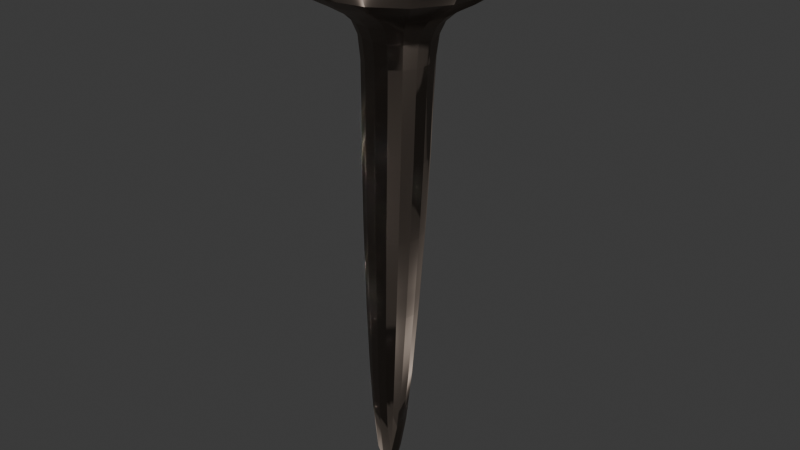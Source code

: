 # Source: RustyNail.blend  (saved by Blender 4.1.24; exported with 4.5.12 LTS)
import bpy
from mathutils import Matrix  # noqa: F401  (used for matrix-valued properties, if any)

bpy.ops.wm.read_factory_settings(use_empty=True)
scene = bpy.context.scene
scene.name = 'Scene'

# ---- collections
col_collection = bpy.data.collections.new('Collection'); scene.collection.children.link(col_collection)

# ---- materials (node trees are filled in below, after node groups)
mat_rustymetal = bpy.data.materials.new('RustyMetal')
mat_rustymetal.use_transparent_shadow = False

# ---- material node trees
mat_rustymetal.use_nodes = True; mat_rustymetal.node_tree.nodes.clear()
_N = mat_rustymetal.node_tree.nodes; _L = mat_rustymetal.node_tree.links
n0 = _N.new('ShaderNodeBsdfPrincipled'); n0.name = 'Principled BSDF'; n0.location = (46, 333)
n0.inputs[0].default_value = (0.2527, 0.2084, 0.1768, 1.0)
n0.inputs[1].default_value = 0.9462
n0.inputs[2].default_value = 0.6091
n1 = _N.new('ShaderNodeOutputMaterial'); n1.name = 'Material Output'; n1.location = (572, 302)
n2 = _N.new('ShaderNodeTexNoise'); n2.name = 'Noise Texture'; n2.location = (-345, 259)
n2.width = 243
n2.inputs[1].default_value = 11.8
n2.inputs[2].default_value = 2.3
n2.inputs[3].default_value = 0.0
n2.inputs[4].default_value = 0.1425
n2.inputs[5].default_value = 3.5
n2.inputs[6].default_value = 0.2
n2.inputs[7].default_value = 0.0
n2.inputs[8].default_value = 0.1
n3 = _N.new('NodeReroute'); n3.name = 'Reroute'; n3.location = (18, -142)
n3.width = 16
n3.socket_idname = 'NodeSocketFloat'
n4 = _N.new('NodeReroute'); n4.name = 'Reroute.001'; n4.location = (290, -37)
n4.width = 16
n4.socket_idname = 'NodeSocketFloat'
_L.new(n0.outputs[0], n1.inputs[0])
_L.new(n2.outputs[0], n3.inputs[0])
_L.new(n3.outputs[0], n4.inputs[0])
_L.new(n4.outputs[0], n1.inputs[2])
n1.is_active_output = True

# ---- world
world_world = bpy.data.worlds.new('World'); scene.world = world_world
world_world.use_nodes = True; world_world.node_tree.nodes.clear()
_N = world_world.node_tree.nodes; _L = world_world.node_tree.links
n0 = _N.new('ShaderNodeOutputWorld'); n0.name = 'World Output'; n0.location = (300, 300)
n1 = _N.new('ShaderNodeBackground'); n1.name = 'Background'; n1.location = (10, 300)
n1.inputs[0].default_value = (0.05088, 0.05088, 0.05088, 1.0)
_L.new(n1.outputs[0], n0.inputs[0])
n0.is_active_output = True
world_world.color = (0.05088, 0.05088, 0.05088)
world_world.use_sun_shadow = False
world_world.sun_shadow_jitter_overblur = 0.0

# ---- meshes
me_cube_001 = bpy.data.meshes.new('Cube.001')
me_cube_001.from_pydata([(-0.7906, -0.4117, -1.027), (-0.7151, -0.7151, 14.06), (-0.8346, 0.3501, -0.8964), (-0.7151, 0.7151, 14.06), (0.0342, -0.4087, -1.027), (0.7151, -0.7151, 14.06), (-0.03146, 0.3501, -0.8964), (0.7151, 0.7151, 14.06), (-3.123, -3.123, 14.56), (-3.123, 3.123, 14.56), (3.123, 3.123, 14.56), (3.123, -3.123, 14.56), (-0.01075, -0.01075, 16.18), (-0.01075, 0.01075, 16.18), (0.01075, 0.01075, 16.18), (0.01075, -0.01075, 16.18), (-3.123, -3.123, 16.18), (-3.123, 3.123, 16.18), (3.123, 3.123, 16.18), (3.123, -3.123, 16.18), (-1.0, -1.0, 11.83), (-1.066, 0.9557, 11.96), (0.9343, 0.9557, 11.96), (1.0, -1.0, 11.83)], [], [(20, 1, 3, 21), (21, 3, 7, 22), (22, 7, 5, 23), (23, 5, 1, 20), (2, 6, 4, 0), (3, 1, 8, 9), (8, 11, 19, 16), (1, 5, 11, 8), (7, 3, 9, 10), (5, 7, 10, 11), (14, 13, 12, 15), (10, 9, 17, 18), (11, 10, 18, 19), (9, 8, 16, 17), (12, 13, 17, 16), (13, 14, 18, 17), (14, 15, 19, 18), (15, 12, 16, 19), (4, 23, 20, 0), (6, 22, 23, 4), (2, 21, 22, 6), (0, 20, 21, 2)])
_uv = me_cube_001.uv_layers.new(name='UVMap')
_uv.uv.foreach_set('vector', [0.6027, 0.0, 0.625, 0.0, 0.625, 0.25, 0.6027, 0.25, 0.6027, 0.25, 0.625, 0.25, 0.625, 0.5, 0.6027, 0.5, 0.6027, 0.5, 0.625, 0.5, 0.625, 0.75, 0.6027, 0.75, 0.6027, 0.75, 0.625, 0.75, 0.625, 1.0, 0.6027, 1.0, 0.125, 0.5, 0.375, 0.5, 0.375, 0.75, 0.125, 0.75, 0.625, 0.25, 0.625, 0.0, 0.625, 0.0, 0.625, 0.25, 0.625, 1.0, 0.625, 0.75, 0.625, 0.75, 0.625, 1.0, 0.625, 1.0, 0.625, 0.75, 0.625, 0.75, 0.625, 1.0, 0.625, 0.5, 0.625, 0.25, 0.625, 0.25, 0.625, 0.5, 0.625, 0.75, 0.625, 0.5, 0.625, 0.5, 0.625, 0.75, 0.7496, 0.6246, 0.7504, 0.6246, 0.7504, 0.6254, 0.7496, 0.6254, 0.625, 0.5, 0.625, 0.25, 0.625, 0.25, 0.625, 0.5, 0.625, 0.75, 0.625, 0.5, 0.625, 0.5, 0.625, 0.75, 0.625, 0.25, 0.625, 0.0, 0.625, 0.0, 0.625, 0.25, 0.7504, 0.6254, 0.7504, 0.6246, 0.875, 0.5, 0.875, 0.75, 0.7504, 0.6246, 0.7496, 0.6246, 0.625, 0.5, 0.875, 0.5, 0.7496, 0.6246, 0.7496, 0.6254, 0.625, 0.75, 0.625, 0.5, 0.7496, 0.6254, 0.7504, 0.6254, 0.875, 0.75, 0.625, 0.75, 0.375, 0.75, 0.6027, 0.75, 0.6027, 1.0, 0.375, 1.0, 0.375, 0.5, 0.6027, 0.5, 0.6027, 0.75, 0.375, 0.75, 0.375, 0.25, 0.6027, 0.25, 0.6027, 0.5, 0.375, 0.5, 0.375, 0.0, 0.6027, 0.0, 0.6027, 0.25, 0.375, 0.25])
me_cube_001.materials.append(mat_rustymetal)
me_cube_001.update()

# ---- objects
ob_cube = bpy.data.objects.new('Cube', me_cube_001)

# ---- transforms, parenting, visibility, modifiers, constraints
ob_cube.location = (0.0, 0.0, 0.0)
ob_cube.scale = (0.02307, 0.02307, 0.02307)
_m = ob_cube.modifiers.new('Subdivision', 'SUBSURF')
_m = ob_cube.modifiers.new('Displace', 'DISPLACE')
_m.strength = 0.2

# ---- collection membership
col_collection.objects.link(ob_cube)

# ---- scene / render settings (as saved in the file)
scene.frame_start = 1; scene.frame_end = 250; scene.frame_set(1)
scene.render.engine = 'BLENDER_EEVEE_NEXT'
scene.cycles.sampling_pattern = 'TABULATED_SOBOL'
scene.eevee.ray_tracing_options.trace_max_roughness = 0.0
bpy.context.view_layer.update()

# ---- added for rendering (the .blend has no active camera and no usable light): camera, sun
cam_auto = bpy.data.cameras.new('AutoCamera')
cam_auto.lens = 50.0
cam_auto.sensor_width = 36.0
cam_auto.clip_end = 1000.0
ob_auto_camera = bpy.data.objects.new('AutoCamera', cam_auto)
scene.collection.objects.link(ob_auto_camera)
ob_auto_camera.location = (0.383399, -0.459712, 0.494016)
ob_auto_camera.rotation_euler = (1.09748, -7.21219e-08, 0.694738)
scene.camera = ob_auto_camera
light_auto_sun = bpy.data.lights.new('AutoSun', 'SUN')
light_auto_sun.energy = 3.0
light_auto_sun.angle = 0.0523599
ob_auto_sun = bpy.data.objects.new('AutoSun', light_auto_sun)
scene.collection.objects.link(ob_auto_sun)
ob_auto_sun.rotation_euler = (0.872665, 0.174533, 0.523599)
bpy.context.view_layer.update()
